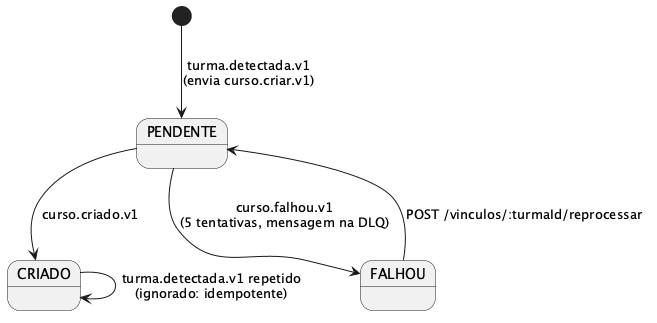

The diagram above was rendered by PlantUML. Its source (embedded in the PNG):
@startuml estados-vinculo
' estados do vinculo turma-curso (servico sincronizacao)
[*] --> PENDENTE : turma.detectada.v1\n(envia curso.criar.v1)
PENDENTE --> CRIADO : curso.criado.v1
PENDENTE --> FALHOU : curso.falhou.v1\n(5 tentativas, mensagem na DLQ)
FALHOU --> PENDENTE : POST /vinculos/:turmaId/reprocessar
CRIADO --> CRIADO : turma.detectada.v1 repetido\n(ignorado: idempotente)
@enduml